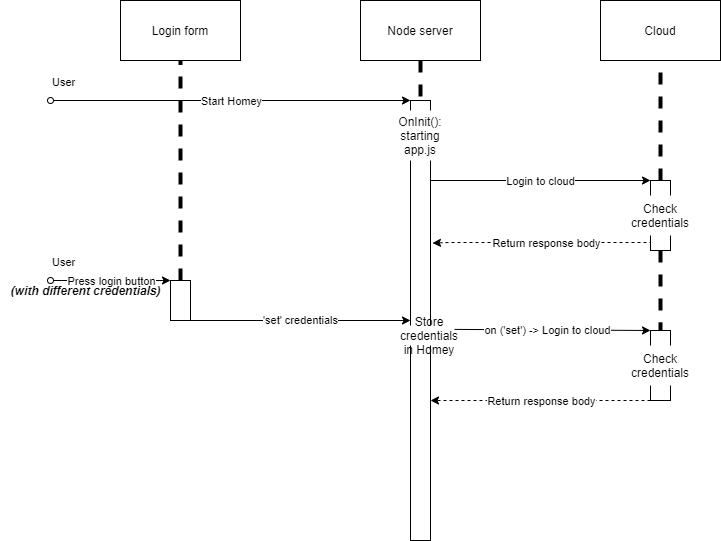

The diagram above was exported from draw.io. Its source (the exported page's mxGraphModel, read from the mxfile embedded in the PNG):
<mxGraphModel dx="2249" dy="794" grid="1" gridSize="10" guides="1" tooltips="1" connect="1" arrows="1" fold="1" page="1" pageScale="1" pageWidth="827" pageHeight="1169" math="0" shadow="0">
  <root>
    <mxCell id="0" />
    <mxCell id="1" parent="0" />
    <mxCell id="Ak9lqWgYZfJxuabQcHQI-1" value="Login form" style="rounded=0;whiteSpace=wrap;html=1;" parent="1" vertex="1">
      <mxGeometry x="80" y="300" width="120" height="60" as="geometry" />
    </mxCell>
    <mxCell id="Ak9lqWgYZfJxuabQcHQI-2" value="Node server" style="rounded=0;whiteSpace=wrap;html=1;" parent="1" vertex="1">
      <mxGeometry x="320" y="300" width="120" height="60" as="geometry" />
    </mxCell>
    <mxCell id="Ak9lqWgYZfJxuabQcHQI-3" value="Cloud" style="rounded=0;whiteSpace=wrap;html=1;" parent="1" vertex="1">
      <mxGeometry x="560" y="300" width="120" height="60" as="geometry" />
    </mxCell>
    <mxCell id="Ak9lqWgYZfJxuabQcHQI-28" style="edgeStyle=orthogonalEdgeStyle;rounded=0;orthogonalLoop=1;jettySize=auto;html=1;exitX=0.5;exitY=1;exitDx=0;exitDy=0;entryX=0.5;entryY=0;entryDx=0;entryDy=0;startArrow=none;startFill=0;endArrow=none;endFill=0;dashed=1;strokeWidth=4;" parent="1" source="Ak9lqWgYZfJxuabQcHQI-2" target="Ak9lqWgYZfJxuabQcHQI-24" edge="1">
      <mxGeometry relative="1" as="geometry">
        <mxPoint x="380" y="320" as="sourcePoint" />
      </mxGeometry>
    </mxCell>
    <mxCell id="Ak9lqWgYZfJxuabQcHQI-33" style="edgeStyle=orthogonalEdgeStyle;rounded=0;orthogonalLoop=1;jettySize=auto;html=1;exitX=0;exitY=1;exitDx=0;exitDy=0;startArrow=none;startFill=0;endArrow=classic;endFill=1;strokeWidth=1;dashed=1;entryX=1.1;entryY=0.324;entryDx=0;entryDy=0;entryPerimeter=0;" parent="1" source="Ak9lqWgYZfJxuabQcHQI-6" target="Ak9lqWgYZfJxuabQcHQI-24" edge="1">
      <mxGeometry relative="1" as="geometry">
        <mxPoint x="400" y="542" as="targetPoint" />
        <Array as="points">
          <mxPoint x="610" y="542" />
          <mxPoint x="410" y="542" />
        </Array>
      </mxGeometry>
    </mxCell>
    <mxCell id="Ak9lqWgYZfJxuabQcHQI-34" value="Return response body" style="edgeLabel;html=1;align=center;verticalAlign=middle;resizable=0;points=[];" parent="Ak9lqWgYZfJxuabQcHQI-33" vertex="1" connectable="0">
      <mxGeometry x="-0.2229" y="-3" relative="1" as="geometry">
        <mxPoint x="-24.48" y="3" as="offset" />
      </mxGeometry>
    </mxCell>
    <mxCell id="l5KC4T82PZbpkt2fxcq2-23" style="edgeStyle=orthogonalEdgeStyle;rounded=0;orthogonalLoop=1;jettySize=auto;html=1;exitX=0.5;exitY=1;exitDx=0;exitDy=0;entryX=0.5;entryY=0;entryDx=0;entryDy=0;dashed=1;endArrow=none;endFill=0;strokeWidth=4;" parent="1" source="Ak9lqWgYZfJxuabQcHQI-6" target="l5KC4T82PZbpkt2fxcq2-17" edge="1">
      <mxGeometry relative="1" as="geometry" />
    </mxCell>
    <mxCell id="Ak9lqWgYZfJxuabQcHQI-6" value="" style="rounded=0;whiteSpace=wrap;html=1;" parent="1" vertex="1">
      <mxGeometry x="610" y="480" width="20" height="70" as="geometry" />
    </mxCell>
    <mxCell id="Ak9lqWgYZfJxuabQcHQI-12" value="" style="endArrow=none;html=1;strokeColor=#000000;strokeWidth=4;entryX=0.5;entryY=1;entryDx=0;entryDy=0;exitX=0.5;exitY=0;exitDx=0;exitDy=0;dashed=1;" parent="1" source="l5KC4T82PZbpkt2fxcq2-7" target="Ak9lqWgYZfJxuabQcHQI-1" edge="1">
      <mxGeometry width="50" height="50" relative="1" as="geometry">
        <mxPoint x="140" y="200" as="sourcePoint" />
        <mxPoint x="220" y="160" as="targetPoint" />
      </mxGeometry>
    </mxCell>
    <mxCell id="Ak9lqWgYZfJxuabQcHQI-13" value="" style="endArrow=none;html=1;strokeColor=#000000;strokeWidth=4;entryX=0.5;entryY=1;entryDx=0;entryDy=0;exitX=0.5;exitY=0;exitDx=0;exitDy=0;dashed=1;" parent="1" source="Ak9lqWgYZfJxuabQcHQI-6" target="Ak9lqWgYZfJxuabQcHQI-3" edge="1">
      <mxGeometry width="50" height="50" relative="1" as="geometry">
        <mxPoint x="510" y="220" as="sourcePoint" />
        <mxPoint x="510" y="140" as="targetPoint" />
      </mxGeometry>
    </mxCell>
    <mxCell id="Ak9lqWgYZfJxuabQcHQI-17" value="Check credentials" style="text;html=1;strokeColor=none;align=center;verticalAlign=middle;whiteSpace=wrap;rounded=0;fillColor=#ffffff;" parent="1" vertex="1">
      <mxGeometry x="600" y="495" width="40" height="40" as="geometry" />
    </mxCell>
    <mxCell id="Ak9lqWgYZfJxuabQcHQI-31" style="edgeStyle=orthogonalEdgeStyle;rounded=0;orthogonalLoop=1;jettySize=auto;html=1;exitX=0.983;exitY=0.185;exitDx=0;exitDy=0;entryX=0;entryY=0;entryDx=0;entryDy=0;startArrow=none;startFill=0;endArrow=classic;endFill=1;strokeWidth=1;exitPerimeter=0;" parent="1" source="Ak9lqWgYZfJxuabQcHQI-24" target="Ak9lqWgYZfJxuabQcHQI-6" edge="1">
      <mxGeometry relative="1" as="geometry">
        <Array as="points">
          <mxPoint x="390" y="480" />
        </Array>
      </mxGeometry>
    </mxCell>
    <mxCell id="Ak9lqWgYZfJxuabQcHQI-32" value="Login to cloud" style="edgeLabel;html=1;align=center;verticalAlign=middle;resizable=0;points=[];" parent="Ak9lqWgYZfJxuabQcHQI-31" vertex="1" connectable="0">
      <mxGeometry x="0.4549" y="31" relative="1" as="geometry">
        <mxPoint x="-49.93" y="31" as="offset" />
      </mxGeometry>
    </mxCell>
    <mxCell id="Ak9lqWgYZfJxuabQcHQI-24" value="" style="rounded=0;whiteSpace=wrap;html=1;" parent="1" vertex="1">
      <mxGeometry x="370" y="400" width="20" height="440" as="geometry" />
    </mxCell>
    <mxCell id="Ak9lqWgYZfJxuabQcHQI-25" value="" style="endArrow=classic;html=1;startArrow=oval;startFill=0;entryX=0;entryY=0;entryDx=0;entryDy=0;" parent="1" target="Ak9lqWgYZfJxuabQcHQI-24" edge="1">
      <mxGeometry relative="1" as="geometry">
        <mxPoint x="10" y="400" as="sourcePoint" />
        <mxPoint x="170" y="400" as="targetPoint" />
      </mxGeometry>
    </mxCell>
    <mxCell id="Ak9lqWgYZfJxuabQcHQI-26" value="Start Homey" style="edgeLabel;resizable=0;html=1;align=center;verticalAlign=middle;" parent="Ak9lqWgYZfJxuabQcHQI-25" connectable="0" vertex="1">
      <mxGeometry relative="1" as="geometry" />
    </mxCell>
    <mxCell id="Ak9lqWgYZfJxuabQcHQI-27" value="User" style="edgeLabel;resizable=0;html=1;align=left;verticalAlign=bottom;" parent="Ak9lqWgYZfJxuabQcHQI-25" connectable="0" vertex="1">
      <mxGeometry x="-1" relative="1" as="geometry">
        <mxPoint y="-10" as="offset" />
      </mxGeometry>
    </mxCell>
    <mxCell id="Ak9lqWgYZfJxuabQcHQI-29" value="OnInit(): starting app.js" style="text;html=1;strokeColor=none;align=center;verticalAlign=middle;whiteSpace=wrap;rounded=0;fillColor=#ffffff;" parent="1" vertex="1">
      <mxGeometry x="355" y="410" width="50" height="50" as="geometry" />
    </mxCell>
    <mxCell id="l5KC4T82PZbpkt2fxcq2-7" value="" style="rounded=0;whiteSpace=wrap;html=1;" parent="1" vertex="1">
      <mxGeometry x="130" y="580" width="20" height="40" as="geometry" />
    </mxCell>
    <mxCell id="l5KC4T82PZbpkt2fxcq2-8" value="" style="endArrow=classic;html=1;entryX=0;entryY=0;entryDx=0;entryDy=0;startArrow=oval;startFill=0;" parent="1" target="l5KC4T82PZbpkt2fxcq2-7" edge="1">
      <mxGeometry relative="1" as="geometry">
        <mxPoint x="10" y="579.9999999999999" as="sourcePoint" />
        <mxPoint x="120" y="590" as="targetPoint" />
      </mxGeometry>
    </mxCell>
    <mxCell id="l5KC4T82PZbpkt2fxcq2-9" value="Press login button" style="edgeLabel;resizable=0;html=1;align=center;verticalAlign=middle;" parent="l5KC4T82PZbpkt2fxcq2-8" connectable="0" vertex="1">
      <mxGeometry relative="1" as="geometry" />
    </mxCell>
    <mxCell id="l5KC4T82PZbpkt2fxcq2-10" value="User" style="edgeLabel;resizable=0;html=1;align=left;verticalAlign=bottom;" parent="l5KC4T82PZbpkt2fxcq2-8" connectable="0" vertex="1">
      <mxGeometry x="-1" relative="1" as="geometry">
        <mxPoint y="-10" as="offset" />
      </mxGeometry>
    </mxCell>
    <mxCell id="l5KC4T82PZbpkt2fxcq2-11" value="&lt;i&gt;&lt;b&gt;(with different credentials)&lt;/b&gt;&lt;/i&gt;" style="text;html=1;align=center;verticalAlign=middle;resizable=0;points=[];autosize=1;" parent="1" vertex="1">
      <mxGeometry x="-40" y="580" width="170" height="20" as="geometry" />
    </mxCell>
    <mxCell id="l5KC4T82PZbpkt2fxcq2-12" value="" style="endArrow=classic;html=1;exitX=1;exitY=1;exitDx=0;exitDy=0;entryX=0;entryY=0;entryDx=0;entryDy=0;" parent="1" edge="1">
      <mxGeometry width="50" height="50" relative="1" as="geometry">
        <mxPoint x="150" y="619.9999999999999" as="sourcePoint" />
        <mxPoint x="370" y="619.9999999999999" as="targetPoint" />
      </mxGeometry>
    </mxCell>
    <mxCell id="l5KC4T82PZbpkt2fxcq2-13" value="'set' credentials" style="edgeLabel;html=1;align=center;verticalAlign=middle;resizable=0;points=[];" parent="l5KC4T82PZbpkt2fxcq2-12" vertex="1" connectable="0">
      <mxGeometry x="0.1407" relative="1" as="geometry">
        <mxPoint x="-15.7" y="-0.31" as="offset" />
      </mxGeometry>
    </mxCell>
    <mxCell id="l5KC4T82PZbpkt2fxcq2-15" style="edgeStyle=orthogonalEdgeStyle;rounded=0;orthogonalLoop=1;jettySize=auto;html=1;exitX=0;exitY=1;exitDx=0;exitDy=0;startArrow=none;startFill=0;endArrow=classic;endFill=1;strokeWidth=1;dashed=1;" parent="1" source="l5KC4T82PZbpkt2fxcq2-17" edge="1">
      <mxGeometry relative="1" as="geometry">
        <mxPoint x="390" y="700" as="targetPoint" />
        <Array as="points">
          <mxPoint x="390" y="700" />
        </Array>
      </mxGeometry>
    </mxCell>
    <mxCell id="l5KC4T82PZbpkt2fxcq2-16" value="Return response body" style="edgeLabel;html=1;align=center;verticalAlign=middle;resizable=0;points=[];" parent="l5KC4T82PZbpkt2fxcq2-15" vertex="1" connectable="0">
      <mxGeometry x="-0.2229" y="-3" relative="1" as="geometry">
        <mxPoint x="-24.48" y="3" as="offset" />
      </mxGeometry>
    </mxCell>
    <mxCell id="l5KC4T82PZbpkt2fxcq2-17" value="" style="rounded=0;whiteSpace=wrap;html=1;" parent="1" vertex="1">
      <mxGeometry x="610" y="630" width="20" height="70" as="geometry" />
    </mxCell>
    <mxCell id="l5KC4T82PZbpkt2fxcq2-18" value="Check credentials" style="text;html=1;strokeColor=none;align=center;verticalAlign=middle;whiteSpace=wrap;rounded=0;fillColor=#ffffff;" parent="1" vertex="1">
      <mxGeometry x="600" y="645" width="40" height="40" as="geometry" />
    </mxCell>
    <mxCell id="l5KC4T82PZbpkt2fxcq2-20" value="" style="endArrow=classic;html=1;entryX=0;entryY=0;entryDx=0;entryDy=0;exitX=1.3;exitY=0.52;exitDx=0;exitDy=0;exitPerimeter=0;" parent="1" target="l5KC4T82PZbpkt2fxcq2-17" edge="1" source="Ak9lqWgYZfJxuabQcHQI-24">
      <mxGeometry width="50" height="50" relative="1" as="geometry">
        <mxPoint x="392" y="700" as="sourcePoint" />
        <mxPoint x="480" y="710" as="targetPoint" />
      </mxGeometry>
    </mxCell>
    <mxCell id="l5KC4T82PZbpkt2fxcq2-21" value="on ('set') -&amp;gt; Login to cloud" style="edgeLabel;html=1;align=center;verticalAlign=middle;resizable=0;points=[];" parent="l5KC4T82PZbpkt2fxcq2-20" vertex="1" connectable="0">
      <mxGeometry x="-0.2372" y="-2" relative="1" as="geometry">
        <mxPoint x="28.57" y="-2" as="offset" />
      </mxGeometry>
    </mxCell>
    <mxCell id="l5KC4T82PZbpkt2fxcq2-24" value="Store credentials in Homey" style="text;html=1;strokeColor=none;align=center;verticalAlign=middle;whiteSpace=wrap;rounded=0;fillColor=#ffffff;" parent="1" vertex="1">
      <mxGeometry x="364" y="625" width="50" height="20" as="geometry" />
    </mxCell>
  </root>
</mxGraphModel>